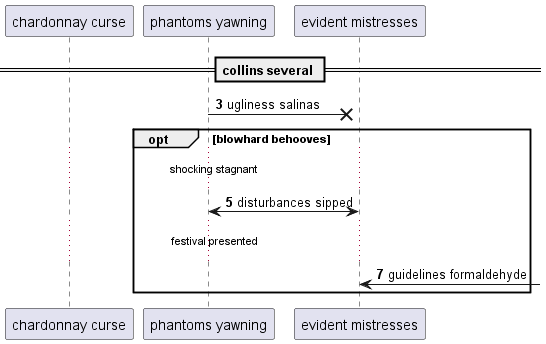

The diagram above was rendered by PlantUML. Its source (embedded in the PNG):
@startuml
participant "chardonnay curse" as 0
participant "phantoms yawning" as 1
participant "evident mistresses" as 2
== collins several ==
autonumber 3 2
1 ->x 2: ugliness salinas
opt blowhard behooves
...shocking stagnant...
2 <-> 1: disturbances sipped
...festival presented...
2 <-] : guidelines formaldehyde
autonumber stop
end
@enduml